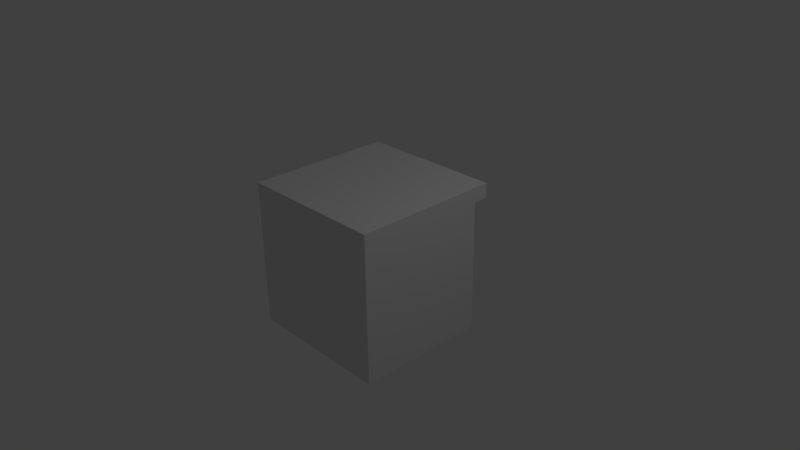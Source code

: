 # Source: cupboard.blend  (saved by Blender 2.78.0; exported with 4.5.12 LTS)
import bpy
from mathutils import Matrix  # noqa: F401  (used for matrix-valued properties, if any)

bpy.ops.wm.read_factory_settings(use_empty=True)
scene = bpy.context.scene
scene.name = 'Scene'

# ---- collections
col_collection_1 = bpy.data.collections.new('Collection 1'); scene.collection.children.link(col_collection_1)

# ---- world
world_world = bpy.data.worlds.new('World'); scene.world = world_world
world_world.color = (0.05088, 0.05088, 0.05088)
world_world.use_sun_shadow = False
world_world.sun_shadow_jitter_overblur = 0.0
world_world.cycles.sampling_method = 'NONE'
world_world.cycles.sample_map_resolution = 256

# ---- cameras
cam_camera = bpy.data.cameras.new('Camera')
cam_camera.clip_end = 100.0
cam_camera.lens = 35.0
cam_camera.sensor_width = 32.0
cam_camera.sensor_height = 18.0
cam_camera.ortho_scale = 7.314
cam_camera.dof.focus_distance = 0.0
cam_camera.dof.aperture_fstop = 128.0

# ---- lights
light_lamp = bpy.data.lights.new('Lamp', 'POINT')
light_lamp.transmission_factor = 0.0
light_lamp.cutoff_distance = 30.0
light_lamp.energy = 100.0
light_lamp.shadow_buffer_clip_start = 1.001
light_lamp.shadow_soft_size = 0.1
light_lamp.shadow_maximum_resolution = 0.006
light_lamp.use_absolute_resolution = True
light_lamp.cycles.use_multiple_importance_sampling = False

# ---- meshes
me_sphere = bpy.data.meshes.new('Sphere')
me_sphere.from_pydata([(-0.9, -0.25, -0.2), (-0.9, -0.25, 0.2), (-0.9, -0.05, -0.2), (-0.9, -0.05, 0.2), (0.9, -0.25, -0.2), (0.9, -0.25, 0.2), (0.9, -0.05, -0.2), (0.9, -0.05, 0.2), (-0.9, -0.25, 0.8), (-0.9, -0.25, 1.2), (-0.9, -0.05, 0.8), (-0.9, -0.05, 1.2), (0.9, -0.25, 0.8), (0.9, -0.25, 1.2), (0.9, -0.05, 0.8), (0.9, -0.05, 1.2), (-0.9, -0.25, 0.3), (-0.9, -0.25, 0.7), (-0.9, -0.05, 0.3), (-0.9, -0.05, 0.7), (0.9, -0.25, 0.3), (0.9, -0.25, 0.7), (0.9, -0.05, 0.3), (0.9, -0.05, 0.7), (0.2624, 0.02386, 1.032), (0.2624, 0.02386, 0.9416), (0.2624, -0.04839, 1.032), (0.2624, -0.04839, 0.9997), (-0.2599, 0.02386, 1.032), (-0.2599, 0.02386, 0.9416), (-0.2599, -0.04839, 1.032), (-0.2599, -0.04839, 0.9997), (-1.0, -1.95, 1.3), (-1.0, 0.05, 1.3), (1.0, 0.05, 1.3), (-1.0, -1.95, 1.5), (-1.0, 0.05, 1.5), (1.0, 0.05, 1.5), (1.0, -1.95, 1.5), (-1.0, -1.95, -0.5), (-1.0, -0.15, 1.3), (-1.0, -0.15, -0.5), (1.0, -0.15, 1.3), (1.0, -0.15, -0.5), (1.0, -1.95, 1.3), (1.0, -1.95, -0.5), (0.2624, 0.01139, 0.9416), (0.2624, -0.03592, 0.9997), (-0.2599, 0.01139, 0.9416), (-0.2599, -0.03592, 0.9997), (0.2624, 0.01139, 1.012), (0.2624, -0.03592, 1.012), (-0.2599, 0.01139, 1.012), (-0.2599, -0.03592, 1.012), (0.2624, 0.02386, 0.5353), (0.2624, 0.02386, 0.4446), (0.2624, -0.04839, 0.5353), (0.2624, -0.04839, 0.5027), (-0.2599, 0.02386, 0.5353), (-0.2599, 0.02386, 0.4446), (-0.2599, -0.04839, 0.5353), (-0.2599, -0.04839, 0.5027), (0.2624, 0.01139, 0.4446), (0.2624, -0.03592, 0.5027), (-0.2599, 0.01139, 0.4446), (-0.2599, -0.03592, 0.5027), (0.2624, 0.01139, 0.5152), (0.2624, -0.03592, 0.5152), (-0.2599, 0.01139, 0.5152), (-0.2599, -0.03592, 0.5152), (0.2624, 0.02386, 0.03927), (0.2624, 0.02386, -0.05142), (0.2624, -0.04839, 0.03927), (0.2624, -0.04839, 0.006688), (-0.2599, 0.02386, 0.03927), (-0.2599, 0.02386, -0.05142), (-0.2599, -0.04839, 0.03927), (-0.2599, -0.04839, 0.006688), (0.2624, 0.01139, -0.05142), (0.2624, -0.03592, 0.006688), (-0.2599, 0.01139, -0.05142), (-0.2599, -0.03592, 0.006688), (0.2624, 0.01139, 0.01918), (0.2624, -0.03592, 0.01918), (-0.2599, 0.01139, 0.01918), (-0.2599, -0.03592, 0.01918), (-0.9, -0.25, 0.2), (-0.9, -0.05, 0.2), (-0.9, -0.05, 0.2), (-0.9, -0.05, -0.2), (-0.9, -0.05, -0.2), (-0.9, -0.25, -0.2), (0.9, -0.05, 0.2), (0.9, -0.05, 0.2), (0.9, -0.05, -0.2), (0.9, -0.05, -0.2), (0.9, -0.25, 0.2), (0.9, -0.25, -0.2), (-0.9, -0.25, 1.2), (-0.9, -0.05, 1.2), (-0.9, -0.05, 1.2), (-0.9, -0.05, 0.8), (-0.9, -0.05, 0.8), (-0.9, -0.25, 0.8), (0.9, -0.05, 1.2), (0.9, -0.05, 1.2), (0.9, -0.05, 0.8), (0.9, -0.05, 0.8), (0.9, -0.25, 1.2), (0.9, -0.25, 0.8), (-0.9, -0.25, 0.7), (-0.9, -0.05, 0.7), (-0.9, -0.05, 0.7), (-0.9, -0.05, 0.3), (-0.9, -0.05, 0.3), (-0.9, -0.25, 0.3), (0.9, -0.05, 0.7), (0.9, -0.05, 0.7), (0.9, -0.05, 0.3), (0.9, -0.05, 0.3), (0.9, -0.25, 0.7), (0.9, -0.25, 0.3), (0.2624, -0.04839, 1.032), (0.2624, -0.04839, 1.032), (0.2624, -0.04839, 0.9997), (0.2624, -0.04839, 0.9997), (0.2624, 0.02386, 1.032), (0.2624, 0.02386, 1.032), (0.2624, 0.02386, 0.9416), (0.2624, 0.02386, 0.9416), (-0.2599, 0.02386, 1.032), (-0.2599, 0.02386, 1.032), (-0.2599, 0.02386, 0.9416), (-0.2599, 0.02386, 0.9416), (-0.2599, -0.04839, 1.032), (-0.2599, -0.04839, 1.032), (-0.2599, -0.04839, 0.9997), (-0.2599, -0.04839, 0.9997), (-1.0, -1.95, 1.5), (-1.0, -1.95, 1.5), (-1.0, 0.05, 1.5), (-1.0, 0.05, 1.5), (-1.0, 0.05, 1.3), (-1.0, 0.05, 1.3), (1.0, 0.05, 1.5), (1.0, 0.05, 1.5), (1.0, -1.95, 1.5), (1.0, -1.95, 1.5), (-1.0, -1.95, 1.3), (-1.0, -1.95, 1.3), (-1.0, -1.95, 1.3), (-1.0, -1.95, 1.3), (1.0, 0.05, 1.3), (1.0, 0.05, 1.3), (1.0, -0.15, 1.3), (1.0, -0.15, -0.5), (1.0, -0.15, -0.5), (-1.0, -0.15, -0.5), (-1.0, -0.15, -0.5), (-1.0, -1.95, -0.5), (-1.0, -1.95, -0.5), (1.0, -1.95, -0.5), (1.0, -1.95, -0.5), (-1.0, -0.15, 1.3), (1.0, -1.95, 1.3), (1.0, -1.95, 1.3), (1.0, -1.95, 1.3), (1.0, -1.95, 1.3), (0.2624, 0.01139, 0.9416), (0.2624, 0.01139, 0.9416), (-0.2599, 0.01139, 0.9416), (-0.2599, 0.01139, 0.9416), (-0.2599, -0.03592, 0.9997), (-0.2599, -0.03592, 0.9997), (0.2624, -0.03592, 0.9997), (0.2624, -0.03592, 0.9997), (0.2624, 0.01139, 1.012), (0.2624, 0.01139, 1.012), (-0.2599, 0.01139, 1.012), (-0.2599, 0.01139, 1.012), (0.2624, -0.03592, 1.012), (0.2624, -0.03592, 1.012), (-0.2599, -0.03592, 1.012), (-0.2599, -0.03592, 1.012), (0.2624, -0.04839, 0.5353), (0.2624, -0.04839, 0.5353), (0.2624, -0.04839, 0.5027), (0.2624, -0.04839, 0.5027), (0.2624, 0.02386, 0.5353), (0.2624, 0.02386, 0.5353), (0.2624, 0.02386, 0.4446), (0.2624, 0.02386, 0.4446), (-0.2599, 0.02386, 0.5353), (-0.2599, 0.02386, 0.5353), (-0.2599, 0.02386, 0.4446), (-0.2599, 0.02386, 0.4446), (-0.2599, -0.04839, 0.5353), (-0.2599, -0.04839, 0.5353), (-0.2599, -0.04839, 0.5027), (-0.2599, -0.04839, 0.5027), (0.2624, 0.01139, 0.4446), (0.2624, 0.01139, 0.4446), (-0.2599, 0.01139, 0.4446), (-0.2599, 0.01139, 0.4446), (-0.2599, -0.03592, 0.5027), (-0.2599, -0.03592, 0.5027), (0.2624, -0.03592, 0.5027), (0.2624, -0.03592, 0.5027), (0.2624, 0.01139, 0.5152), (0.2624, 0.01139, 0.5152), (-0.2599, 0.01139, 0.5152), (-0.2599, 0.01139, 0.5152), (0.2624, -0.03592, 0.5152), (0.2624, -0.03592, 0.5152), (-0.2599, -0.03592, 0.5152), (-0.2599, -0.03592, 0.5152), (0.2624, -0.04839, 0.03927), (0.2624, -0.04839, 0.03927), (0.2624, -0.04839, 0.006688), (0.2624, -0.04839, 0.006688), (0.2624, 0.02386, 0.03927), (0.2624, 0.02386, 0.03927), (0.2624, 0.02386, -0.05142), (0.2624, 0.02386, -0.05142), (-0.2599, 0.02386, 0.03927), (-0.2599, 0.02386, 0.03927), (-0.2599, 0.02386, -0.05142), (-0.2599, 0.02386, -0.05142), (-0.2599, -0.04839, 0.03927), (-0.2599, -0.04839, 0.03927), (-0.2599, -0.04839, 0.006688), (-0.2599, -0.04839, 0.006688), (0.2624, 0.01139, -0.05142), (0.2624, 0.01139, -0.05142), (-0.2599, 0.01139, -0.05142), (-0.2599, 0.01139, -0.05142), (-0.2599, -0.03592, 0.006688), (-0.2599, -0.03592, 0.006688), (0.2624, -0.03592, 0.006688), (0.2624, -0.03592, 0.006688), (0.2624, 0.01139, 0.01918), (0.2624, 0.01139, 0.01918), (-0.2599, 0.01139, 0.01918), (-0.2599, 0.01139, 0.01918), (0.2624, -0.03592, 0.01918), (0.2624, -0.03592, 0.01918), (-0.2599, -0.03592, 0.01918), (-0.2599, -0.03592, 0.01918)], [], [(86, 87, 89, 91), (88, 92, 94, 90), (93, 96, 97, 95), (0, 2, 6, 4), (5, 7, 3, 1), (98, 99, 101, 103), (100, 104, 106, 102), (105, 108, 109, 107), (8, 10, 14, 12), (13, 15, 11, 9), (110, 111, 113, 115), (112, 116, 118, 114), (117, 120, 121, 119), (16, 18, 22, 20), (21, 23, 19, 17), (127, 130, 134, 123), (124, 122, 135, 136), (132, 131, 126, 128), (138, 140, 142, 148), (141, 145, 152, 143), (144, 146, 165, 153), (147, 139, 151, 167), (149, 33, 34, 166), (38, 37, 36, 35), (150, 40, 158, 160), (163, 154, 155, 157), (42, 164, 162, 156), (44, 32, 159, 161), (39, 41, 43, 45), (174, 172, 182, 181), (125, 137, 173, 175), (133, 129, 168, 170), (178, 176, 180, 183), (171, 169, 177, 179), (24, 26, 51, 50), (24, 50, 46, 25), (51, 26, 27, 47), (49, 31, 30, 53), (52, 28, 29, 48), (30, 28, 52, 53), (189, 192, 196, 185), (186, 184, 197, 198), (194, 193, 188, 190), (206, 204, 214, 213), (187, 199, 205, 207), (195, 191, 200, 202), (210, 208, 212, 215), (203, 201, 209, 211), (54, 56, 67, 66), (54, 66, 62, 55), (67, 56, 57, 63), (65, 61, 60, 69), (68, 58, 59, 64), (60, 58, 68, 69), (221, 224, 228, 217), (218, 216, 229, 230), (226, 225, 220, 222), (238, 236, 246, 245), (219, 231, 237, 239), (227, 223, 232, 234), (242, 240, 244, 247), (235, 233, 241, 243), (70, 72, 83, 82), (70, 82, 78, 71), (83, 72, 73, 79), (81, 77, 76, 85), (84, 74, 75, 80), (76, 74, 84, 85)])
_uv = me_sphere.uv_layers.new(name='UVMap')
_uv.uv.foreach_set('vector', [0.9522, 0.5622, 0.9574, 0.5622, 0.9574, 0.5831, 0.9522, 0.5831, 0.5153, 0.07329, 0.5153, 0.3369, 0.4864, 0.3369, 0.4864, 0.07329, 0.6311, 0.1319, 0.6456, 0.1319, 0.6456, 0.1904, 0.6311, 0.1904, 0.5443, 0.3369, 0.5298, 0.3369, 0.5298, 0.07329, 0.5443, 0.07329, 0.5443, 0.07329, 0.5587, 0.07329, 0.5587, 0.3369, 0.5443, 0.3369, 0.6166, 0.1319, 0.6311, 0.1319, 0.6311, 0.1904, 0.6166, 0.1904, 0.4574, 0.07329, 0.4574, 0.3369, 0.4285, 0.3369, 0.4285, 0.07329, 0.6327, 0.1704, 0.6326, 0.1997, 0.6036, 0.1993, 0.6037, 0.17, 0.5732, 0.3369, 0.5587, 0.3369, 0.5587, 0.07329, 0.5732, 0.07329, 0.5732, 0.07329, 0.5877, 0.07329, 0.5877, 0.3369, 0.5732, 0.3369, 0.9574, 0.5622, 0.9625, 0.5622, 0.9625, 0.5831, 0.9574, 0.5831, 0.4864, 0.07329, 0.4864, 0.3369, 0.4574, 0.3369, 0.4574, 0.07329, 0.6456, 0.1319, 0.66, 0.1319, 0.66, 0.1904, 0.6456, 0.1904, 0.6166, 0.3369, 0.6022, 0.3369, 0.6022, 0.07329, 0.6166, 0.07329, 0.5877, 0.07329, 0.6022, 0.07329, 0.6022, 0.3369, 0.5877, 0.3369, 0.8264, 0.5893, 0.8362, 0.5895, 0.8362, 0.5922, 0.8264, 0.5921, 0.8265, 0.575, 0.8265, 0.5738, 0.8363, 0.5739, 0.8363, 0.5752, 0.819, 0.565, 0.819, 0.5615, 0.8288, 0.5617, 0.8288, 0.5651, 0.4118, 0.2691, 0.3441, 0.269, 0.3441, 0.2553, 0.4118, 0.2554, 0.4097, 0.1232, 0.342, 0.1229, 0.3421, 0.1092, 0.4097, 0.1095, 0.4128, 0.3015, 0.3451, 0.3017, 0.3451, 0.288, 0.4128, 0.2878, 0.3451, 0.2175, 0.4128, 0.2175, 0.4128, 0.2312, 0.3451, 0.2312, 0.02034, 0.6679, 0.02034, 0.3838, 0.3427, 0.3838, 0.3427, 0.6679, 0.2016, 0.3258, 0.2016, 0.04611, 0.3398, 0.0463, 0.3397, 0.3259, 0.4908, 0.9915, 0.4908, 0.897, 0.5375, 0.897, 0.5375, 0.9915, 0.5427, 0.897, 0.5427, 0.792, 0.5894, 0.792, 0.5894, 0.897, 0.5946, 0.6871, 0.6412, 0.6871, 0.6412, 0.7815, 0.5946, 0.7815, 0.4908, 0.6976, 0.5427, 0.6976, 0.5427, 0.792, 0.4908, 0.792, 0.636, 0.897, 0.5894, 0.897, 0.5894, 0.792, 0.636, 0.792, 0.8288, 0.5586, 0.819, 0.5585, 0.819, 0.558, 0.8288, 0.5582, 0.8288, 0.5711, 0.8386, 0.5712, 0.8386, 0.5717, 0.8288, 0.5716, 0.8288, 0.5567, 0.819, 0.5566, 0.819, 0.5561, 0.8288, 0.5563, 0.8288, 0.5617, 0.819, 0.5615, 0.819, 0.5597, 0.8288, 0.5599, 0.8362, 0.5867, 0.8264, 0.5866, 0.8264, 0.5839, 0.8362, 0.584, 0.8077, 0.5702, 0.8091, 0.5702, 0.8088, 0.5709, 0.8079, 0.5709, 0.8077, 0.5702, 0.8079, 0.5709, 0.8079, 0.5736, 0.8077, 0.5736, 0.8088, 0.5709, 0.8091, 0.5702, 0.8091, 0.5714, 0.8088, 0.5714, 0.8075, 0.5724, 0.8077, 0.5724, 0.8077, 0.5736, 0.8075, 0.5729, 0.8066, 0.5729, 0.8064, 0.5736, 0.8064, 0.5702, 0.8066, 0.5702, 0.8077, 0.5736, 0.8064, 0.5736, 0.8066, 0.5729, 0.8075, 0.5729, 0.8161, 0.5771, 0.8161, 0.597, 0.8148, 0.597, 0.8148, 0.5771, 0.8321, 0.5619, 0.8327, 0.5619, 0.8327, 0.5817, 0.8321, 0.5817, 0.8295, 0.5817, 0.8278, 0.5817, 0.8278, 0.5619, 0.8295, 0.5619, 0.8334, 0.5619, 0.8334, 0.5817, 0.8331, 0.5817, 0.8331, 0.5619, 0.8343, 0.5619, 0.8343, 0.5817, 0.8341, 0.5817, 0.8341, 0.5619, 0.8334, 0.5817, 0.8334, 0.5619, 0.8336, 0.5619, 0.8336, 0.5817, 0.8236, 0.597, 0.8236, 0.5771, 0.8245, 0.5771, 0.8245, 0.597, 0.8223, 0.597, 0.8223, 0.5771, 0.8236, 0.5771, 0.8236, 0.597, 0.7243, 0.5384, 0.7184, 0.5384, 0.7194, 0.535, 0.7233, 0.535, 0.7243, 0.5384, 0.7233, 0.535, 0.7233, 0.5233, 0.7243, 0.5233, 0.7194, 0.535, 0.7184, 0.5384, 0.7184, 0.533, 0.7194, 0.533, 0.7233, 0.5481, 0.7243, 0.5481, 0.7243, 0.5535, 0.7233, 0.5502, 0.7194, 0.5502, 0.7184, 0.5535, 0.7184, 0.5384, 0.7194, 0.5384, 0.7243, 0.5535, 0.7184, 0.5535, 0.7194, 0.5502, 0.7233, 0.5502, 0.8189, 0.5771, 0.8189, 0.597, 0.8175, 0.597, 0.8175, 0.5771, 0.8217, 0.5771, 0.8223, 0.5771, 0.8223, 0.597, 0.8217, 0.597, 0.8278, 0.5817, 0.8261, 0.5817, 0.8261, 0.5619, 0.8278, 0.5619, 0.8331, 0.5619, 0.8331, 0.5817, 0.8329, 0.5817, 0.8329, 0.5619, 0.8263, 0.5817, 0.8263, 0.6016, 0.8261, 0.6016, 0.8261, 0.5817, 0.8338, 0.5817, 0.8338, 0.5619, 0.8341, 0.5619, 0.8341, 0.5817, 0.8252, 0.597, 0.8252, 0.5771, 0.8261, 0.5771, 0.8261, 0.597, 0.8202, 0.597, 0.8202, 0.5771, 0.8215, 0.5771, 0.8215, 0.597, 0.7184, 0.5535, 0.7124, 0.5535, 0.7134, 0.5502, 0.7173, 0.5502, 0.7184, 0.5535, 0.7173, 0.5502, 0.7173, 0.5384, 0.7184, 0.5384, 0.7134, 0.5502, 0.7124, 0.5535, 0.7124, 0.5481, 0.7134, 0.5481, 0.7114, 0.5481, 0.7124, 0.5481, 0.7124, 0.5535, 0.7114, 0.5502, 0.7075, 0.5502, 0.7065, 0.5535, 0.7065, 0.5384, 0.7075, 0.5384, 0.7124, 0.5535, 0.7065, 0.5535, 0.7075, 0.5502, 0.7114, 0.5502])
me_sphere.use_remesh_preserve_volume = False
me_sphere.use_remesh_preserve_attributes = False
me_sphere.use_mirror_vertex_groups = False
me_sphere.update()

# ---- objects
ob_cupboard = bpy.data.objects.new('cupboard', me_sphere)
ob_lamp = bpy.data.objects.new('Lamp', light_lamp)
ob_camera = bpy.data.objects.new('Camera', cam_camera)

# ---- transforms, parenting, visibility, modifiers, constraints
ob_cupboard.location = (0.0, 0.95, -0.5)
ob_cupboard.lineart.crease_threshold = 0.0
ob_lamp.location = (4.076, 1.005, 5.904)
ob_lamp.rotation_euler = (0.6503, 0.05522, 1.866)
ob_lamp.lock_rotations_4d = False
ob_lamp.empty_display_type = 'ARROWS'
ob_lamp.color = (0.0, 0.0, 0.0, 0.0)
ob_lamp.lineart.crease_threshold = 0.0
ob_camera.location = (7.481, -6.508, 5.344)
ob_camera.rotation_euler = (1.109, 0.01082, 0.8149)
ob_camera.lock_rotations_4d = False
ob_camera.empty_display_type = 'ARROWS'
ob_camera.color = (0.0, 0.0, 0.0, 0.0)
ob_camera.display_type = 'WIRE'
ob_camera.lineart.crease_threshold = 0.0

# ---- collection membership
col_collection_1.objects.link(ob_cupboard)
col_collection_1.objects.link(ob_lamp)
col_collection_1.objects.link(ob_camera)

# ---- scene / render settings (as saved in the file)
scene.camera = ob_camera
scene.frame_start = 1; scene.frame_end = 250; scene.frame_set(5)
scene.render.engine = 'BLENDER_EEVEE_NEXT'
scene.render.resolution_percentage = 50
scene.render.dither_intensity = 0.0
scene.cycles.use_denoising = False
scene.cycles.samples = 10
scene.cycles.sampling_pattern = 'TABULATED_SOBOL'
scene.cycles.light_sampling_threshold = 0.0
scene.cycles.use_adaptive_sampling = False
scene.cycles.use_light_tree = False
scene.cycles.blur_glossy = 0.0
scene.cycles.pixel_filter_type = 'GAUSSIAN'
scene.cycles.sample_clamp_indirect = 0.0
scene.view_settings.view_transform = 'Standard'
bpy.context.view_layer.update()
